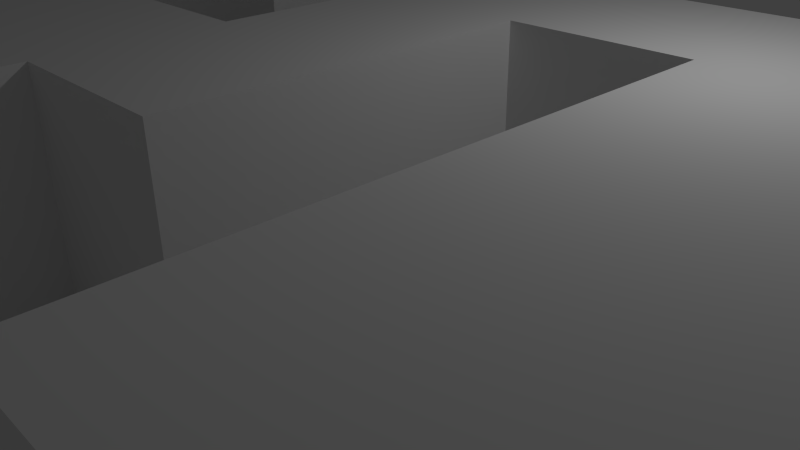 # Source: Playmaze.blend  (saved by Blender 2.76.0; exported with 4.5.12 LTS)
import bpy
from mathutils import Matrix  # noqa: F401  (used for matrix-valued properties, if any)

bpy.ops.wm.read_factory_settings(use_empty=True)
scene = bpy.context.scene
scene.name = 'Scene'

# ---- collections
col_collection_1 = bpy.data.collections.new('Collection 1'); scene.collection.children.link(col_collection_1)

# ---- materials (node trees are filled in below, after node groups)
mat_material_001 = bpy.data.materials.new('Material.001')
mat_material_001.alpha_threshold = 0.0
mat_material_001.use_transparent_shadow = False
mat_material_001.roughness = 0.5
mat_material_002 = bpy.data.materials.new('Material.002')
mat_material_002.alpha_threshold = 0.0
mat_material_002.use_transparent_shadow = False
mat_material_002.roughness = 0.5

# ---- material node trees

# ---- world
world_world = bpy.data.worlds.new('World'); scene.world = world_world
world_world.color = (0.05088, 0.05088, 0.05088)
world_world.use_sun_shadow = False
world_world.sun_shadow_jitter_overblur = 0.0
world_world.cycles.sampling_method = 'MANUAL'
world_world.cycles.sample_map_resolution = 256

# ---- cameras
cam_camera = bpy.data.cameras.new('Camera')
cam_camera.clip_end = 100.0
cam_camera.lens = 35.0
cam_camera.sensor_width = 32.0
cam_camera.sensor_height = 18.0
cam_camera.ortho_scale = 7.314
cam_camera.dof.focus_distance = 0.0
cam_camera.dof.aperture_fstop = 128.0

# ---- lights
light_lamp = bpy.data.lights.new('Lamp', 'POINT')
light_lamp.transmission_factor = 0.0
light_lamp.cutoff_distance = 30.0
light_lamp.energy = 100.0
light_lamp.shadow_buffer_clip_start = 1.001
light_lamp.shadow_soft_size = 0.1
light_lamp.shadow_maximum_resolution = 0.006
light_lamp.use_absolute_resolution = True
light_lamp.cycles.use_multiple_importance_sampling = False

# ---- meshes
me_plane_001 = bpy.data.meshes.new('Plane.001')
me_plane_001.from_pydata([(-1.0, 0.7143, 0.3788), (-1.0, 0.4286, 0.3788), (-1.0, 0.1429, 0.3788), (1.0, -0.7143, 0.3788), (1.0, -0.4286, 0.3788), (1.0, -0.1429, 0.3788), (-0.7143, -0.7143, 0.3788), (-0.7143, -0.4286, 0.3788), (-0.7143, -0.1429, 0.3788), (-0.7143, 0.1429, 0.3788), (-0.7143, 0.4286, 0.3788), (-0.7143, 0.7143, 0.3788), (-0.4286, -0.7143, 0.3788), (-0.4286, -0.4286, 0.3788), (-0.4286, -0.1429, 0.3788), (-0.4286, 0.1429, 0.3788), (-0.4286, 0.4286, 0.3788), (-0.4286, 0.7143, 0.3788), (-0.1429, -0.7143, 0.3788), (-0.1429, -0.4286, 0.3788), (-0.1429, -0.1429, 0.3788), (-0.1429, 0.1429, 0.3788), (-0.1429, 0.4286, 0.3788), (0.1429, -0.4286, 0.3788), (0.1429, -0.1429, 0.3788), (0.1429, 0.1429, 0.3788), (0.1429, 0.4286, 0.3788), (0.4286, -0.7143, 0.3788), (0.4286, -0.4286, 0.3788), (0.4286, -0.1429, 0.3788), (0.4286, 0.1429, 0.3788), (0.4286, 0.4286, 0.3788), (0.7143, -0.7143, 0.3788), (0.7143, -0.4286, 0.3788), (0.7143, -0.1429, 0.3788), (0.7143, 0.1429, 0.3788), (0.7143, 0.4286, 0.3788)], [], [(2, 9, 10, 1), (1, 10, 11, 0), (6, 12, 13, 7), (7, 13, 14, 8), (9, 15, 16, 10), (10, 16, 17, 11), (12, 18, 19, 13), (13, 19, 20, 14), (19, 23, 24, 20), (20, 24, 25, 21), (21, 25, 26, 22), (25, 30, 31, 26), (27, 32, 33, 28), (28, 33, 34, 29), (29, 34, 35, 30), (30, 35, 36, 31), (32, 3, 4, 33), (33, 4, 5, 34)])
_uv = me_plane_001.uv_layers.new(name='UVMap')
_uv.uv.foreach_set('vector', [0.3333, 0.9999, 0.1667, 0.9999, 0.1667, 0.8333, 0.3333, 0.8333, 0.3333, 0.8333, 0.1667, 0.8333, 0.1667, 0.6667, 0.3333, 0.6667, 0.0001149, 0.0001157, 0.1667, 0.0001155, 0.1667, 0.1667, 0.0001151, 0.1667, 0.0001151, 0.1667, 0.1667, 0.1667, 0.1667, 0.3333, 0.0001152, 0.3333, 0.1667, 0.9999, 0.0001149, 0.9999, 0.0001149, 0.8333, 0.1667, 0.8333, 0.1667, 0.8333, 0.0001149, 0.8333, 0.000115, 0.6667, 0.1667, 0.6667, 0.1667, 0.0001155, 0.3333, 0.0001153, 0.3333, 0.1667, 0.1667, 0.1667, 0.1667, 0.1667, 0.3333, 0.1667, 0.3333, 0.3333, 0.1667, 0.3333, 0.3333, 0.1667, 0.4999, 0.1667, 0.4999, 0.3333, 0.3333, 0.3333, 0.3333, 0.3333, 0.4999, 0.3333, 0.4999, 0.4999, 0.3333, 0.4999, 0.3333, 0.4999, 0.4999, 0.4999, 0.4999, 0.6665, 0.3333, 0.6665, 0.4999, 0.4999, 0.6665, 0.4999, 0.6665, 0.6665, 0.4999, 0.6665, 0.6665, 0.000115, 0.8331, 0.0001149, 0.8331, 0.1667, 0.6665, 0.1667, 0.6665, 0.1667, 0.8331, 0.1667, 0.8331, 0.3333, 0.6665, 0.3333, 0.6665, 0.3333, 0.8331, 0.3333, 0.8331, 0.4999, 0.6665, 0.4999, 0.6665, 0.4999, 0.8331, 0.4999, 0.8331, 0.6665, 0.6665, 0.6665, 0.8331, 0.0001149, 0.9997, 0.0001149, 0.9997, 0.1667, 0.8331, 0.1667, 0.8331, 0.1667, 0.9997, 0.1667, 0.9997, 0.3333, 0.8331, 0.3333])
me_plane_001.materials.append(mat_material_001)
me_plane_001.use_remesh_preserve_volume = False
me_plane_001.use_remesh_preserve_attributes = False
me_plane_001.use_mirror_vertex_groups = False
me_plane_001.update()
me_plane = bpy.data.meshes.new('Plane')
me_plane.from_pydata([(-1.0, -1.0, 0.0), (1.0, -1.0, 0.0), (-1.0, 1.0, 0.0), (1.0, 1.0, 0.0), (-1.0, 0.7143, 0.0), (-1.0, 0.4286, 0.0), (-1.0, 0.1429, 0.0), (-1.0, -0.1429, 0.0), (-1.0, -0.4286, 0.0), (-1.0, -0.7143, 0.0), (-0.7143, -1.0, 0.0), (-0.4286, -1.0, 0.0), (-0.1429, -1.0, 0.0), (0.1429, -1.0, 0.0), (0.4286, -1.0, 0.0), (0.7143, -1.0, 0.0), (1.0, -0.7143, 0.0), (1.0, -0.4286, 0.0), (1.0, -0.1429, 0.0), (1.0, 0.1429, 0.0), (1.0, 0.4286, 0.0), (1.0, 0.7143, 0.0), (0.7143, 1.0, 0.0), (0.4286, 1.0, 0.0), (0.1429, 1.0, 0.0), (-0.1429, 1.0, 0.0), (-0.4286, 1.0, 0.0), (-0.7143, 1.0, 0.0), (-0.7143, -0.7143, 0.0), (-0.7143, -0.4286, 0.0), (-0.7143, -0.1429, 0.0), (-0.7143, 0.1429, 0.0), (-0.7143, 0.7143, 0.0), (-0.4286, -0.7143, 0.0), (-0.4286, -0.1429, 0.0), (-0.4286, 0.1429, 0.0), (-0.4286, 0.4286, 0.0), (-0.4286, 0.7143, 0.0), (-0.1429, -0.7143, 0.0), (-0.1429, -0.4286, 0.0), (-0.1429, -0.1429, 0.0), (-0.1429, 0.1429, 0.0), (-0.1429, 0.4286, 0.0), (-0.1429, 0.7143, 0.0), (0.1429, -0.7143, 0.0), (0.1429, -0.4286, 0.0), (0.1429, -0.1429, 0.0), (0.1429, 0.1429, 0.0), (0.1429, 0.4286, 0.0), (0.1429, 0.7143, 0.0), (0.4286, -0.7143, 0.0), (0.4286, -0.4286, 0.0), (0.4286, -0.1429, 0.0), (0.4286, 0.1429, 0.0), (0.4286, 0.4286, 0.0), (0.4286, 0.7143, 0.0), (0.7143, -0.7143, 0.0), (0.7143, -0.1429, 0.0), (0.7143, 0.1429, 0.0), (0.7143, 0.4286, 0.0), (0.7143, 0.7143, 0.0), (-1.0, 0.7143, 0.3788), (-1.0, 0.4286, 0.3788), (-1.0, 0.1429, 0.3788), (1.0, -0.7143, 0.3788), (1.0, -0.4286, 0.3788), (1.0, -0.1429, 0.3788), (-0.7143, -0.7143, 0.3788), (-0.7143, -0.4286, 0.3788), (-0.7143, -0.1429, 0.3788), (-0.7143, 0.1429, 0.3788), (-0.7143, 0.7143, 0.3788), (-0.4286, -0.7143, 0.3788), (-0.4286, -0.1429, 0.3788), (-0.4286, 0.1429, 0.3788), (-0.4286, 0.4286, 0.3788), (-0.4286, 0.7143, 0.3788), (-0.1429, -0.7143, 0.3788), (-0.1429, -0.4286, 0.3788), (-0.1429, -0.1429, 0.3788), (-0.1429, 0.1429, 0.3788), (-0.1429, 0.4286, 0.3788), (0.1429, -0.4286, 0.3788), (0.1429, -0.1429, 0.3788), (0.1429, 0.1429, 0.3788), (0.1429, 0.4286, 0.3788), (0.4286, -0.7143, 0.3788), (0.4286, -0.4286, 0.3788), (0.4286, -0.1429, 0.3788), (0.4286, 0.1429, 0.3788), (0.4286, 0.4286, 0.3788), (0.7143, -0.7143, 0.3788), (0.7143, -0.1429, 0.3788), (0.7143, 0.1429, 0.3788), (0.7143, 0.4286, 0.3788)], [], [(60, 21, 3, 22), (4, 32, 27, 2), (32, 37, 26, 27), (37, 43, 25, 26), (43, 49, 24, 25), (49, 55, 23, 24), (55, 60, 22, 23), (0, 10, 28, 9), (9, 28, 29, 8), (8, 29, 30, 7), (7, 30, 31, 6), (30, 29, 68, 69), (54, 48, 85, 90), (10, 11, 33, 28), (38, 39, 78, 77), (16, 17, 65, 64), (30, 34, 35, 31), (40, 34, 73, 79), (29, 28, 67, 68), (11, 12, 38, 33), (47, 53, 89, 84), (33, 38, 77, 72), (34, 40, 41, 35), (35, 41, 42, 36), (36, 42, 43, 37), (12, 13, 44, 38), (38, 44, 45, 39), (58, 59, 94, 93), (36, 37, 76, 75), (18, 57, 92, 66), (42, 48, 49, 43), (13, 14, 50, 44), (44, 50, 51, 45), (45, 51, 52, 46), (46, 52, 53, 47), (37, 32, 71, 76), (48, 54, 55, 49), (14, 15, 56, 50), (57, 58, 93, 92), (35, 36, 75, 74), (46, 47, 84, 83), (56, 16, 64, 91), (54, 59, 60, 55), (15, 1, 16, 56), (31, 35, 74, 70), (45, 46, 83, 82), (57, 18, 19, 58), (58, 19, 20, 59), (59, 20, 21, 60), (51, 50, 86, 87), (17, 18, 66, 65), (4, 5, 62, 61), (52, 51, 87, 88), (41, 40, 79, 80), (6, 31, 70, 63), (5, 6, 63, 62), (50, 56, 91, 86), (53, 52, 88, 89), (42, 41, 80, 81), (32, 4, 61, 71), (39, 45, 82, 78), (28, 33, 72, 67), (59, 54, 90, 94), (34, 30, 69, 73), (48, 42, 81, 85)])
_uv = me_plane.uv_layers.new(name='UVMap')
_uv.uv.foreach_set('vector', [0.4793, 0.8572, 0.55, 0.9128, 0.4941, 0.98, 0.4249, 0.9257, 0.04895, 0.577, 0.1066, 0.6237, 0.06914, 0.6876, 9.898e-05, 0.6425, 0.1066, 0.6237, 0.1913, 0.6506, 0.1426, 0.7253, 0.06914, 0.6876, 0.1913, 0.6506, 0.2696, 0.6993, 0.2164, 0.7721, 0.1426, 0.7253, 0.2696, 0.6993, 0.3404, 0.7557, 0.2869, 0.8235, 0.2164, 0.7721, 0.3404, 0.7557, 0.4087, 0.8073, 0.3562, 0.8746, 0.2869, 0.8235, 0.4087, 0.8073, 0.4793, 0.8572, 0.4249, 0.9257, 0.3562, 0.8746, 0.1554, 9.898e-05, 0.2943, 0.002261, 0.2868, 0.141, 0.1531, 0.1351, 0.1531, 0.1351, 0.2868, 0.141, 0.2521, 0.2624, 0.144, 0.2514, 0.144, 0.2514, 0.2521, 0.2624, 0.2485, 0.3755, 0.1412, 0.3595, 0.1412, 0.3595, 0.2485, 0.3755, 0.2051, 0.4562, 0.1236, 0.438, 0.2485, 0.3755, 0.2521, 0.2624, 0.3573, 0.2807, 0.359, 0.3429, 0.4561, 0.7433, 0.3961, 0.6923, 0.4655, 0.6321, 0.5032, 0.67, 0.2943, 0.002261, 0.4311, 9.914e-05, 0.4189, 0.1229, 0.2868, 0.141, 0.524, 0.1504, 0.5287, 0.2406, 0.4721, 0.2845, 0.456, 0.2363, 0.8641, 0.5326, 0.8082, 0.6542, 0.7063, 0.59, 0.733, 0.5482, 0.2485, 0.3755, 0.3209, 0.4278, 0.2685, 0.5014, 0.2051, 0.4562, 0.3685, 0.474, 0.3209, 0.4278, 0.4022, 0.3603, 0.4819, 0.4447, 0.2521, 0.2624, 0.2868, 0.141, 0.3732, 0.2266, 0.3573, 0.2807, 0.4311, 9.914e-05, 0.5799, 0.02538, 0.524, 0.1504, 0.4189, 0.1229, 0.5397, 0.3317, 0.5438, 0.3391, 0.5388, 0.3514, 0.5175, 0.3424, 0.4189, 0.1229, 0.524, 0.1504, 0.456, 0.2363, 0.4145, 0.2305, 0.3209, 0.4278, 0.3685, 0.474, 0.3529, 0.5313, 0.2685, 0.5014, 0.2685, 0.5014, 0.3529, 0.5313, 0.335, 0.6254, 0.2462, 0.5877, 0.2462, 0.5877, 0.335, 0.6254, 0.2696, 0.6993, 0.1913, 0.6506, 0.5799, 0.02538, 0.7279, 0.09484, 0.6397, 0.2045, 0.524, 0.1504, 0.524, 0.1504, 0.6397, 0.2045, 0.5693, 0.2709, 0.5287, 0.2406, 0.6069, 0.7415, 0.5401, 0.7854, 0.5369, 0.6969, 0.5692, 0.6771, 0.2462, 0.5877, 0.1913, 0.6506, 0.1605, 0.5734, 0.1801, 0.5551, 0.7228, 0.72, 0.6439, 0.7016, 0.6124, 0.6483, 0.6659, 0.6291, 0.335, 0.6254, 0.3961, 0.6923, 0.3404, 0.7557, 0.2696, 0.6993, 0.7279, 0.09484, 0.8512, 0.2202, 0.7293, 0.3139, 0.6397, 0.2045, 0.6397, 0.2045, 0.7293, 0.3139, 0.6099, 0.3256, 0.5693, 0.2709, 0.5693, 0.2709, 0.6099, 0.3256, 0.5628, 0.3363, 0.548, 0.316, 0.548, 0.316, 0.5628, 0.3363, 0.5438, 0.3391, 0.5397, 0.3317, 0.1913, 0.6506, 0.1066, 0.6237, 0.1395, 0.5643, 0.1605, 0.5734, 0.3961, 0.6923, 0.4561, 0.7433, 0.4087, 0.8073, 0.3404, 0.7557, 0.8512, 0.2202, 0.9356, 0.3455, 0.8151, 0.4173, 0.7293, 0.3139, 0.6439, 0.7016, 0.6069, 0.7415, 0.5692, 0.6771, 0.6124, 0.6483, 0.2685, 0.5014, 0.2462, 0.5877, 0.1801, 0.5551, 0.1919, 0.5302, 0.548, 0.316, 0.5397, 0.3317, 0.5175, 0.3424, 0.5125, 0.3163, 0.8151, 0.4173, 0.8641, 0.5326, 0.733, 0.5482, 0.7001, 0.4998, 0.4561, 0.7433, 0.5401, 0.7854, 0.4793, 0.8572, 0.4087, 0.8073, 0.9356, 0.3455, 0.9999, 0.4744, 0.8641, 0.5326, 0.8151, 0.4173, 0.2051, 0.4562, 0.2685, 0.5014, 0.1919, 0.5302, 0.1721, 0.5186, 0.5693, 0.2709, 0.548, 0.316, 0.5125, 0.3163, 0.5127, 0.2919, 0.6439, 0.7016, 0.7228, 0.72, 0.6664, 0.7917, 0.6069, 0.7415, 0.6069, 0.7415, 0.6664, 0.7917, 0.6082, 0.8454, 0.5401, 0.7854, 0.5401, 0.7854, 0.6082, 0.8454, 0.55, 0.9128, 0.4793, 0.8572, 0.6099, 0.3256, 0.7293, 0.3139, 0.6358, 0.4393, 0.5838, 0.3919, 0.8082, 0.6542, 0.7228, 0.72, 0.6659, 0.6291, 0.7063, 0.59, 0.04895, 0.577, 0.06097, 0.4893, 0.1306, 0.5264, 0.1192, 0.5482, 0.5628, 0.3363, 0.6099, 0.3256, 0.5838, 0.3919, 0.5516, 0.3659, 0.3529, 0.5313, 0.3685, 0.474, 0.4819, 0.4447, 0.4574, 0.5357, 0.1236, 0.438, 0.2051, 0.4562, 0.1721, 0.5186, 0.1513, 0.5077, 0.06097, 0.4893, 0.1236, 0.438, 0.1513, 0.5077, 0.1306, 0.5264, 0.7293, 0.3139, 0.8151, 0.4173, 0.7001, 0.4998, 0.6358, 0.4393, 0.5438, 0.3391, 0.5628, 0.3363, 0.5516, 0.3659, 0.5388, 0.3514, 0.335, 0.6254, 0.3529, 0.5313, 0.4574, 0.5357, 0.4403, 0.5942, 0.1066, 0.6237, 0.04895, 0.577, 0.1192, 0.5482, 0.1395, 0.5643, 0.5287, 0.2406, 0.5693, 0.2709, 0.5127, 0.2919, 0.4721, 0.2845, 0.2868, 0.141, 0.4189, 0.1229, 0.4145, 0.2305, 0.3732, 0.2266, 0.5401, 0.7854, 0.4561, 0.7433, 0.5032, 0.67, 0.5369, 0.6969, 0.3209, 0.4278, 0.2485, 0.3755, 0.359, 0.3429, 0.4022, 0.3603, 0.3961, 0.6923, 0.335, 0.6254, 0.4403, 0.5942, 0.4655, 0.6321])
me_plane.materials.append(mat_material_002)
me_plane.use_remesh_preserve_volume = False
me_plane.use_remesh_preserve_attributes = False
me_plane.use_mirror_vertex_groups = False
me_plane.update()

# ---- objects
ob_roof = bpy.data.objects.new('Roof', me_plane_001)
ob_plane = bpy.data.objects.new('Plane', me_plane)
ob_lamp = bpy.data.objects.new('Lamp', light_lamp)
ob_camera = bpy.data.objects.new('Camera', cam_camera)

# ---- transforms, parenting, visibility, modifiers, constraints
ob_roof.location = (0.0, 0.0, 0.0)
ob_roof.scale = (8.0, 8.0, 7.92)
ob_roof.lineart.crease_threshold = 0.0
ob_plane.location = (0.0, 0.0, 0.0)
ob_plane.scale = (8.0, 8.0, 7.92)
ob_plane.lineart.crease_threshold = 0.0
ob_lamp.location = (4.076, 1.005, 5.904)
ob_lamp.rotation_euler = (0.6503, 0.05522, 1.866)
ob_lamp.lock_rotations_4d = False
ob_lamp.empty_display_type = 'ARROWS'
ob_lamp.color = (0.0, 0.0, 0.0, 0.0)
ob_lamp.hide_viewport = True
ob_lamp.lineart.crease_threshold = 0.0
ob_camera.location = (7.481, -6.508, 5.344)
ob_camera.rotation_euler = (1.109, 0.01082, 0.8149)
ob_camera.lock_rotations_4d = False
ob_camera.empty_display_type = 'ARROWS'
ob_camera.color = (0.0, 0.0, 0.0, 0.0)
ob_camera.hide_viewport = True
ob_camera.display_type = 'WIRE'
ob_camera.lineart.crease_threshold = 0.0

# ---- collection membership
col_collection_1.objects.link(ob_roof)
col_collection_1.objects.link(ob_plane)
col_collection_1.objects.link(ob_lamp)
col_collection_1.objects.link(ob_camera)

# ---- scene / render settings (as saved in the file)
scene.camera = ob_camera
scene.frame_start = 1; scene.frame_end = 250; scene.frame_set(1)
scene.render.engine = 'BLENDER_EEVEE_NEXT'
scene.render.resolution_percentage = 50
scene.render.dither_intensity = 0.0
scene.cycles.use_denoising = False
scene.cycles.samples = 10
scene.cycles.sampling_pattern = 'TABULATED_SOBOL'
scene.cycles.light_sampling_threshold = 0.0
scene.cycles.use_adaptive_sampling = False
scene.cycles.use_light_tree = False
scene.cycles.blur_glossy = 0.0
scene.cycles.pixel_filter_type = 'GAUSSIAN'
scene.cycles.sample_clamp_indirect = 0.0
scene.view_settings.view_transform = 'Standard'
bpy.context.view_layer.update()
